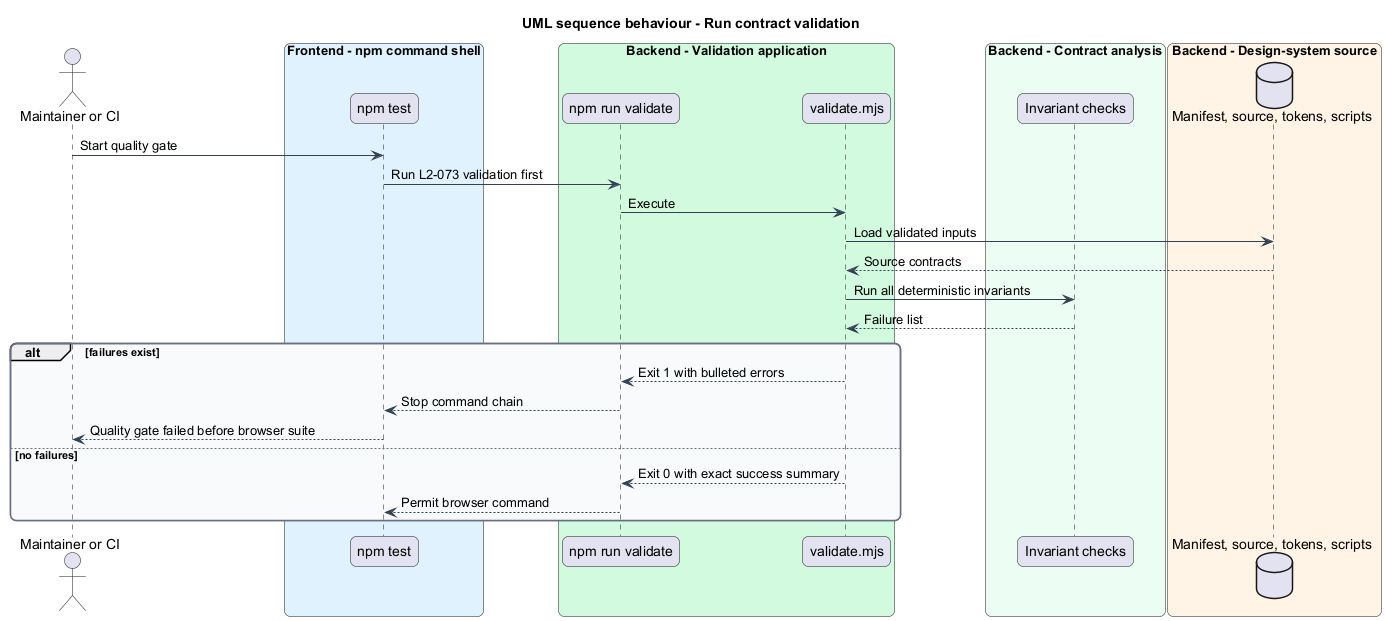

The diagram above was rendered by PlantUML. Its source (embedded in the PNG):
@startuml
title UML sequence behaviour - Run contract validation
skinparam backgroundColor #FFFFFF
skinparam shadowing false
skinparam roundcorner 12
skinparam defaultFontName Arial
skinparam ArrowColor #344054
skinparam rectangle {
  BorderColor #344054
  FontColor #101828
}
skinparam package {
  BorderColor #667085
  FontColor #101828
  BackgroundColor #F9FAFB
}
actor "Maintainer or CI" as actor
box "Frontend - npm command shell" #E0F2FE
  participant "npm test" as test
end box
box "Backend - Validation application" #D1FADF
  participant "npm run validate" as command
  participant "validate.mjs" as validator
end box
box "Backend - Contract analysis" #ECFDF3
  participant "Invariant checks" as checks
end box
box "Backend - Design-system source" #FFF4E5
  database "Manifest, source, tokens, scripts" as files
end box
actor -> test : Start quality gate
test -> command : Run L2-073 validation first
command -> validator : Execute
validator -> files : Load validated inputs
files --> validator : Source contracts
validator -> checks : Run all deterministic invariants
checks --> validator : Failure list
alt failures exist
  validator --> command : Exit 1 with bulleted errors
  command --> test : Stop command chain
  test --> actor : Quality gate failed before browser suite
else no failures
  validator --> command : Exit 0 with exact success summary
  command --> test : Permit browser command
end
@enduml